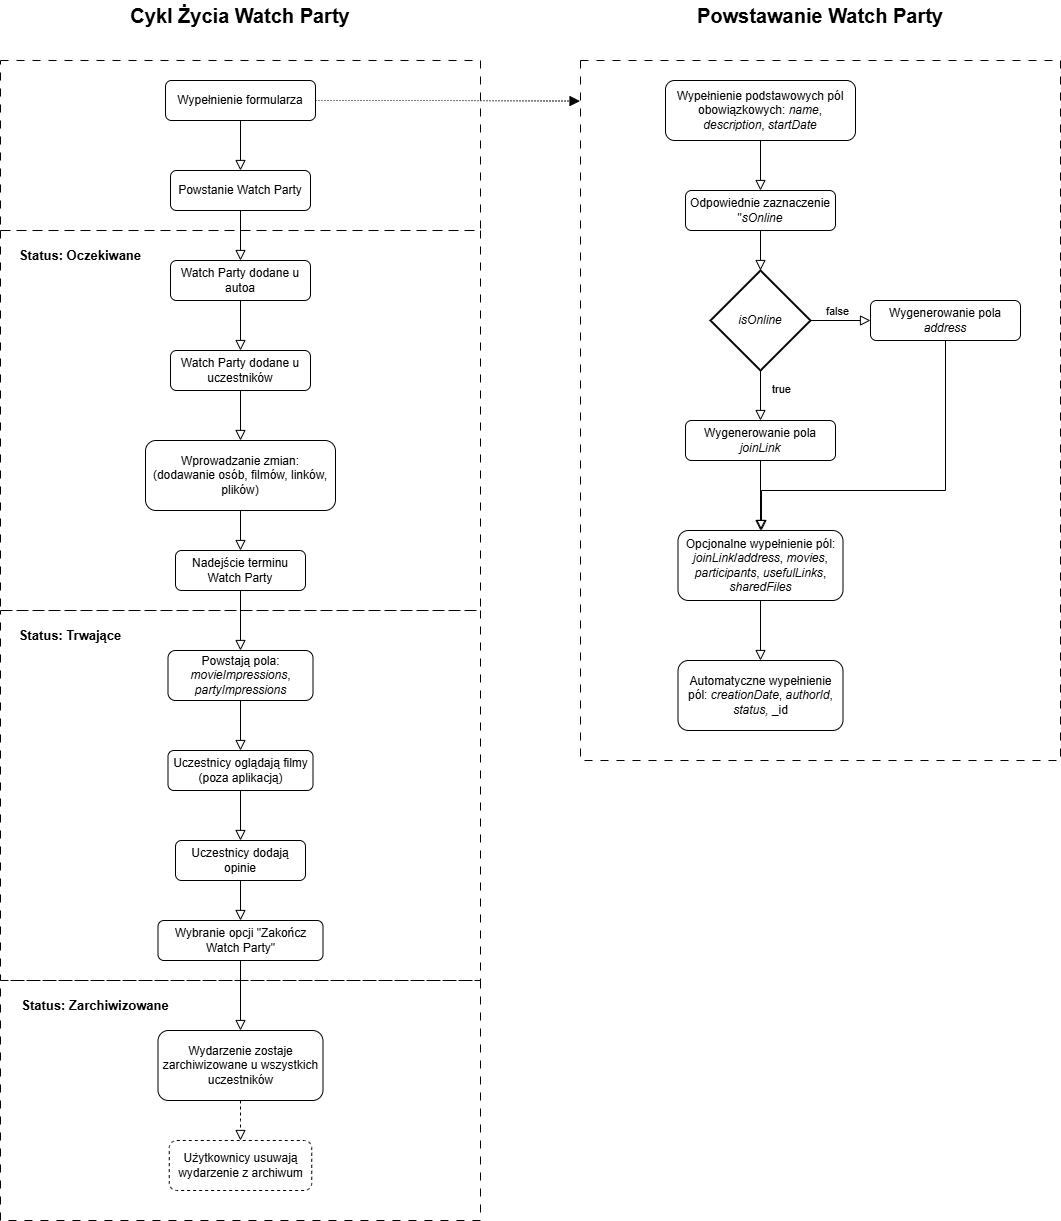

The diagram above was exported from draw.io. Its source (the exported page's mxGraphModel, read from the mxfile embedded in the PNG):
<mxGraphModel dx="2399" dy="1124" grid="1" gridSize="10" guides="1" tooltips="1" connect="1" arrows="1" fold="1" page="1" pageScale="1" pageWidth="827" pageHeight="1169" math="0" shadow="0">
  <root>
    <mxCell id="WIyWlLk6GJQsqaUBKTNV-0" />
    <mxCell id="WIyWlLk6GJQsqaUBKTNV-1" parent="WIyWlLk6GJQsqaUBKTNV-0" />
    <mxCell id="k5w16bJ9QcuHndxIBFUV-24" value="" style="rounded=0;whiteSpace=wrap;html=1;fontFamily=Helvetica;fontSize=11;fontColor=default;labelBackgroundColor=none;fillColor=none;dashed=1;dashPattern=8 8;" vertex="1" parent="WIyWlLk6GJQsqaUBKTNV-1">
      <mxGeometry x="560" y="60" width="480" height="700" as="geometry" />
    </mxCell>
    <mxCell id="ZZyUkbGFr81HX0WxpXIA-23" value="" style="rounded=0;whiteSpace=wrap;html=1;fontFamily=Helvetica;fontSize=11;fontColor=default;labelBackgroundColor=none;fillColor=none;dashed=1;dashPattern=8 8;" parent="WIyWlLk6GJQsqaUBKTNV-1" vertex="1">
      <mxGeometry x="-20" y="980" width="480" height="240" as="geometry" />
    </mxCell>
    <mxCell id="ZZyUkbGFr81HX0WxpXIA-24" value="&lt;font style=&quot;font-size: 13px;&quot;&gt;&lt;b style=&quot;&quot;&gt;Status: Zarchiwizowane&lt;/b&gt;&lt;/font&gt;" style="text;html=1;align=center;verticalAlign=middle;whiteSpace=wrap;rounded=0;fontFamily=Helvetica;fontSize=11;fontColor=default;labelBackgroundColor=none;" parent="WIyWlLk6GJQsqaUBKTNV-1" vertex="1">
      <mxGeometry y="990" width="150" height="30" as="geometry" />
    </mxCell>
    <mxCell id="ZZyUkbGFr81HX0WxpXIA-17" value="" style="rounded=0;whiteSpace=wrap;html=1;fontFamily=Helvetica;fontSize=11;fontColor=default;labelBackgroundColor=none;fillColor=none;dashed=1;dashPattern=8 8;" parent="WIyWlLk6GJQsqaUBKTNV-1" vertex="1">
      <mxGeometry x="-20" y="230" width="480" height="380" as="geometry" />
    </mxCell>
    <mxCell id="ZZyUkbGFr81HX0WxpXIA-19" value="" style="rounded=0;whiteSpace=wrap;html=1;fontFamily=Helvetica;fontSize=11;fontColor=default;labelBackgroundColor=none;fillColor=none;dashed=1;dashPattern=8 8;" parent="WIyWlLk6GJQsqaUBKTNV-1" vertex="1">
      <mxGeometry x="-20" y="610" width="480" height="370" as="geometry" />
    </mxCell>
    <mxCell id="ZZyUkbGFr81HX0WxpXIA-16" value="" style="rounded=0;whiteSpace=wrap;html=1;fontFamily=Helvetica;fontSize=11;fontColor=default;labelBackgroundColor=none;fillColor=none;dashed=1;dashPattern=8 8;" parent="WIyWlLk6GJQsqaUBKTNV-1" vertex="1">
      <mxGeometry x="-20" y="60" width="480" height="170" as="geometry" />
    </mxCell>
    <mxCell id="WIyWlLk6GJQsqaUBKTNV-2" value="" style="rounded=0;html=1;jettySize=auto;orthogonalLoop=1;fontSize=11;endArrow=block;endFill=0;endSize=8;strokeWidth=1;shadow=0;labelBackgroundColor=none;edgeStyle=orthogonalEdgeStyle;entryX=0.5;entryY=0;entryDx=0;entryDy=0;" parent="WIyWlLk6GJQsqaUBKTNV-1" source="WIyWlLk6GJQsqaUBKTNV-3" target="ZZyUkbGFr81HX0WxpXIA-1" edge="1">
      <mxGeometry relative="1" as="geometry">
        <mxPoint x="220" y="160" as="targetPoint" />
      </mxGeometry>
    </mxCell>
    <mxCell id="WIyWlLk6GJQsqaUBKTNV-3" value="Wypełnienie formularza" style="rounded=1;whiteSpace=wrap;html=1;fontSize=12;glass=0;strokeWidth=1;shadow=0;" parent="WIyWlLk6GJQsqaUBKTNV-1" vertex="1">
      <mxGeometry x="145" y="80" width="150" height="40" as="geometry" />
    </mxCell>
    <mxCell id="ZZyUkbGFr81HX0WxpXIA-0" value="&lt;font style=&quot;font-size: 20px;&quot;&gt;&lt;b&gt;Cykl Życia Watch Party&lt;/b&gt;&lt;/font&gt;" style="text;html=1;align=center;verticalAlign=middle;whiteSpace=wrap;rounded=0;" parent="WIyWlLk6GJQsqaUBKTNV-1" vertex="1">
      <mxGeometry x="100" width="240" height="30" as="geometry" />
    </mxCell>
    <mxCell id="ZZyUkbGFr81HX0WxpXIA-26" value="" style="edgeStyle=orthogonalEdgeStyle;shape=connector;rounded=0;orthogonalLoop=1;jettySize=auto;html=1;shadow=0;strokeColor=default;strokeWidth=1;align=center;verticalAlign=middle;fontFamily=Helvetica;fontSize=11;fontColor=default;labelBackgroundColor=none;endArrow=block;endFill=0;endSize=8;" parent="WIyWlLk6GJQsqaUBKTNV-1" source="ZZyUkbGFr81HX0WxpXIA-1" target="ZZyUkbGFr81HX0WxpXIA-25" edge="1">
      <mxGeometry relative="1" as="geometry" />
    </mxCell>
    <mxCell id="ZZyUkbGFr81HX0WxpXIA-1" value="Powstanie Watch Party" style="rounded=1;whiteSpace=wrap;html=1;fontSize=12;glass=0;strokeWidth=1;shadow=0;" parent="WIyWlLk6GJQsqaUBKTNV-1" vertex="1">
      <mxGeometry x="150" y="170" width="140" height="40" as="geometry" />
    </mxCell>
    <mxCell id="ZZyUkbGFr81HX0WxpXIA-8" value="" style="edgeStyle=orthogonalEdgeStyle;shape=connector;rounded=0;orthogonalLoop=1;jettySize=auto;html=1;shadow=0;strokeColor=default;strokeWidth=1;align=center;verticalAlign=middle;fontFamily=Helvetica;fontSize=11;fontColor=default;labelBackgroundColor=none;endArrow=block;endFill=0;endSize=8;" parent="WIyWlLk6GJQsqaUBKTNV-1" source="ZZyUkbGFr81HX0WxpXIA-5" target="ZZyUkbGFr81HX0WxpXIA-7" edge="1">
      <mxGeometry relative="1" as="geometry" />
    </mxCell>
    <mxCell id="ZZyUkbGFr81HX0WxpXIA-5" value="Wprowadzanie zmian:&lt;br&gt;(dodawanie osób, filmów, linków, plików)" style="rounded=1;whiteSpace=wrap;html=1;fontSize=12;glass=0;strokeWidth=1;shadow=0;" parent="WIyWlLk6GJQsqaUBKTNV-1" vertex="1">
      <mxGeometry x="125" y="440" width="190" height="70" as="geometry" />
    </mxCell>
    <mxCell id="ZZyUkbGFr81HX0WxpXIA-31" value="" style="edgeStyle=orthogonalEdgeStyle;shape=connector;rounded=0;orthogonalLoop=1;jettySize=auto;html=1;shadow=0;strokeColor=default;strokeWidth=1;align=center;verticalAlign=middle;fontFamily=Helvetica;fontSize=11;fontColor=default;labelBackgroundColor=none;endArrow=block;endFill=0;endSize=8;" parent="WIyWlLk6GJQsqaUBKTNV-1" source="ZZyUkbGFr81HX0WxpXIA-7" target="ZZyUkbGFr81HX0WxpXIA-30" edge="1">
      <mxGeometry relative="1" as="geometry" />
    </mxCell>
    <mxCell id="ZZyUkbGFr81HX0WxpXIA-7" value="Nadejście terminu Watch Party" style="rounded=1;whiteSpace=wrap;html=1;fontSize=12;glass=0;strokeWidth=1;shadow=0;" parent="WIyWlLk6GJQsqaUBKTNV-1" vertex="1">
      <mxGeometry x="155" y="550" width="130" height="40" as="geometry" />
    </mxCell>
    <mxCell id="ZZyUkbGFr81HX0WxpXIA-14" value="" style="edgeStyle=orthogonalEdgeStyle;shape=connector;rounded=0;orthogonalLoop=1;jettySize=auto;html=1;shadow=0;strokeColor=default;strokeWidth=1;align=center;verticalAlign=middle;fontFamily=Helvetica;fontSize=11;fontColor=default;labelBackgroundColor=none;endArrow=block;endFill=0;endSize=8;" parent="WIyWlLk6GJQsqaUBKTNV-1" source="ZZyUkbGFr81HX0WxpXIA-11" target="ZZyUkbGFr81HX0WxpXIA-13" edge="1">
      <mxGeometry relative="1" as="geometry" />
    </mxCell>
    <mxCell id="ZZyUkbGFr81HX0WxpXIA-11" value="Uczestnicy dodają opinie" style="rounded=1;whiteSpace=wrap;html=1;fontSize=12;glass=0;strokeWidth=1;shadow=0;" parent="WIyWlLk6GJQsqaUBKTNV-1" vertex="1">
      <mxGeometry x="155" y="840" width="130" height="40" as="geometry" />
    </mxCell>
    <mxCell id="ZZyUkbGFr81HX0WxpXIA-22" value="" style="edgeStyle=orthogonalEdgeStyle;shape=connector;rounded=0;orthogonalLoop=1;jettySize=auto;html=1;shadow=0;strokeColor=default;strokeWidth=1;align=center;verticalAlign=middle;fontFamily=Helvetica;fontSize=11;fontColor=default;labelBackgroundColor=none;endArrow=block;endFill=0;endSize=8;" parent="WIyWlLk6GJQsqaUBKTNV-1" source="ZZyUkbGFr81HX0WxpXIA-13" target="ZZyUkbGFr81HX0WxpXIA-15" edge="1">
      <mxGeometry relative="1" as="geometry" />
    </mxCell>
    <mxCell id="ZZyUkbGFr81HX0WxpXIA-13" value="Wybranie opcji &quot;Zakończ Watch Party&quot;" style="rounded=1;whiteSpace=wrap;html=1;fontSize=12;glass=0;strokeWidth=1;shadow=0;" parent="WIyWlLk6GJQsqaUBKTNV-1" vertex="1">
      <mxGeometry x="137.5" y="920" width="165" height="40" as="geometry" />
    </mxCell>
    <mxCell id="ZZyUkbGFr81HX0WxpXIA-34" value="" style="edgeStyle=orthogonalEdgeStyle;shape=connector;rounded=0;orthogonalLoop=1;jettySize=auto;html=1;shadow=0;strokeColor=default;strokeWidth=1;align=center;verticalAlign=middle;fontFamily=Helvetica;fontSize=11;fontColor=default;labelBackgroundColor=none;endArrow=block;endFill=0;endSize=8;dashed=1;" parent="WIyWlLk6GJQsqaUBKTNV-1" source="ZZyUkbGFr81HX0WxpXIA-15" target="ZZyUkbGFr81HX0WxpXIA-33" edge="1">
      <mxGeometry relative="1" as="geometry" />
    </mxCell>
    <mxCell id="ZZyUkbGFr81HX0WxpXIA-15" value="Wydarzenie zostaje zarchiwizowane u wszystkich uczestników" style="rounded=1;whiteSpace=wrap;html=1;fontSize=12;glass=0;strokeWidth=1;shadow=0;" parent="WIyWlLk6GJQsqaUBKTNV-1" vertex="1">
      <mxGeometry x="137.5" y="1030" width="165" height="70" as="geometry" />
    </mxCell>
    <mxCell id="ZZyUkbGFr81HX0WxpXIA-18" value="&lt;font style=&quot;font-size: 13px;&quot;&gt;&lt;b style=&quot;&quot;&gt;Status: Oczekiwane&lt;/b&gt;&lt;/font&gt;" style="text;html=1;align=center;verticalAlign=middle;whiteSpace=wrap;rounded=0;fontFamily=Helvetica;fontSize=11;fontColor=default;labelBackgroundColor=none;" parent="WIyWlLk6GJQsqaUBKTNV-1" vertex="1">
      <mxGeometry x="-5" y="240" width="130" height="30" as="geometry" />
    </mxCell>
    <mxCell id="ZZyUkbGFr81HX0WxpXIA-20" value="&lt;font style=&quot;font-size: 13px;&quot;&gt;&lt;b style=&quot;&quot;&gt;Status: Trwające&lt;/b&gt;&lt;/font&gt;" style="text;html=1;align=center;verticalAlign=middle;whiteSpace=wrap;rounded=0;fontFamily=Helvetica;fontSize=11;fontColor=default;labelBackgroundColor=none;" parent="WIyWlLk6GJQsqaUBKTNV-1" vertex="1">
      <mxGeometry x="-5" y="620" width="110" height="30" as="geometry" />
    </mxCell>
    <mxCell id="ZZyUkbGFr81HX0WxpXIA-28" value="" style="edgeStyle=orthogonalEdgeStyle;shape=connector;rounded=0;orthogonalLoop=1;jettySize=auto;html=1;shadow=0;strokeColor=default;strokeWidth=1;align=center;verticalAlign=middle;fontFamily=Helvetica;fontSize=11;fontColor=default;labelBackgroundColor=none;endArrow=block;endFill=0;endSize=8;" parent="WIyWlLk6GJQsqaUBKTNV-1" source="ZZyUkbGFr81HX0WxpXIA-25" target="ZZyUkbGFr81HX0WxpXIA-27" edge="1">
      <mxGeometry relative="1" as="geometry" />
    </mxCell>
    <mxCell id="ZZyUkbGFr81HX0WxpXIA-25" value="Watch Party dodane u autoa" style="rounded=1;whiteSpace=wrap;html=1;fontSize=12;glass=0;strokeWidth=1;shadow=0;" parent="WIyWlLk6GJQsqaUBKTNV-1" vertex="1">
      <mxGeometry x="150" y="260" width="140" height="40" as="geometry" />
    </mxCell>
    <mxCell id="ZZyUkbGFr81HX0WxpXIA-29" value="" style="edgeStyle=orthogonalEdgeStyle;shape=connector;rounded=0;orthogonalLoop=1;jettySize=auto;html=1;shadow=0;strokeColor=default;strokeWidth=1;align=center;verticalAlign=middle;fontFamily=Helvetica;fontSize=11;fontColor=default;labelBackgroundColor=none;endArrow=block;endFill=0;endSize=8;" parent="WIyWlLk6GJQsqaUBKTNV-1" source="ZZyUkbGFr81HX0WxpXIA-27" target="ZZyUkbGFr81HX0WxpXIA-5" edge="1">
      <mxGeometry relative="1" as="geometry" />
    </mxCell>
    <mxCell id="ZZyUkbGFr81HX0WxpXIA-27" value="Watch Party dodane u uczestników" style="rounded=1;whiteSpace=wrap;html=1;fontSize=12;glass=0;strokeWidth=1;shadow=0;" parent="WIyWlLk6GJQsqaUBKTNV-1" vertex="1">
      <mxGeometry x="150" y="350" width="140" height="40" as="geometry" />
    </mxCell>
    <mxCell id="k5w16bJ9QcuHndxIBFUV-28" value="" style="edgeStyle=orthogonalEdgeStyle;shape=connector;rounded=0;orthogonalLoop=1;jettySize=auto;html=1;shadow=0;strokeColor=default;strokeWidth=1;align=center;verticalAlign=middle;fontFamily=Helvetica;fontSize=11;fontColor=default;labelBackgroundColor=none;endArrow=block;endFill=0;endSize=8;" edge="1" parent="WIyWlLk6GJQsqaUBKTNV-1" source="ZZyUkbGFr81HX0WxpXIA-30" target="k5w16bJ9QcuHndxIBFUV-26">
      <mxGeometry relative="1" as="geometry" />
    </mxCell>
    <mxCell id="ZZyUkbGFr81HX0WxpXIA-30" value="Powstają pola: &lt;i&gt;movieImpressions&lt;/i&gt;, &lt;i&gt;partyImpressions&lt;/i&gt;" style="rounded=1;whiteSpace=wrap;html=1;fontSize=12;glass=0;strokeWidth=1;shadow=0;" parent="WIyWlLk6GJQsqaUBKTNV-1" vertex="1">
      <mxGeometry x="147.5" y="650" width="145" height="50" as="geometry" />
    </mxCell>
    <mxCell id="ZZyUkbGFr81HX0WxpXIA-33" value="Użytkownicy usuwają wydarzenie z archiwum" style="rounded=1;whiteSpace=wrap;html=1;fontSize=12;glass=0;strokeWidth=1;shadow=0;dashed=1;" parent="WIyWlLk6GJQsqaUBKTNV-1" vertex="1">
      <mxGeometry x="148.75" y="1140" width="142.5" height="50" as="geometry" />
    </mxCell>
    <mxCell id="k5w16bJ9QcuHndxIBFUV-8" value="" style="edgeStyle=orthogonalEdgeStyle;shape=connector;rounded=0;orthogonalLoop=1;jettySize=auto;html=1;shadow=0;strokeColor=default;strokeWidth=1;align=center;verticalAlign=middle;fontFamily=Helvetica;fontSize=11;fontColor=default;labelBackgroundColor=none;endArrow=block;endFill=0;endSize=8;" edge="1" parent="WIyWlLk6GJQsqaUBKTNV-1" source="k5w16bJ9QcuHndxIBFUV-0" target="k5w16bJ9QcuHndxIBFUV-1">
      <mxGeometry relative="1" as="geometry" />
    </mxCell>
    <mxCell id="k5w16bJ9QcuHndxIBFUV-0" value="Wypełnienie podstawowych pól obowiązkowych: &lt;i&gt;name&lt;/i&gt;, &lt;i&gt;description&lt;/i&gt;, &lt;i&gt;startDate&lt;/i&gt;" style="rounded=1;whiteSpace=wrap;html=1;fontSize=12;glass=0;strokeWidth=1;shadow=0;" vertex="1" parent="WIyWlLk6GJQsqaUBKTNV-1">
      <mxGeometry x="645" y="80" width="190" height="60" as="geometry" />
    </mxCell>
    <mxCell id="k5w16bJ9QcuHndxIBFUV-9" value="" style="edgeStyle=orthogonalEdgeStyle;shape=connector;rounded=0;orthogonalLoop=1;jettySize=auto;html=1;shadow=0;strokeColor=default;strokeWidth=1;align=center;verticalAlign=middle;fontFamily=Helvetica;fontSize=11;fontColor=default;labelBackgroundColor=none;endArrow=block;endFill=0;endSize=8;" edge="1" parent="WIyWlLk6GJQsqaUBKTNV-1" source="k5w16bJ9QcuHndxIBFUV-1" target="k5w16bJ9QcuHndxIBFUV-3">
      <mxGeometry relative="1" as="geometry" />
    </mxCell>
    <mxCell id="k5w16bJ9QcuHndxIBFUV-1" value="Odpowiednie zaznaczenie &quot;&lt;i&gt;sOnline&lt;/i&gt;" style="rounded=1;whiteSpace=wrap;html=1;fontSize=12;glass=0;strokeWidth=1;shadow=0;" vertex="1" parent="WIyWlLk6GJQsqaUBKTNV-1">
      <mxGeometry x="665" y="190" width="150" height="40" as="geometry" />
    </mxCell>
    <mxCell id="k5w16bJ9QcuHndxIBFUV-14" value="" style="edgeStyle=orthogonalEdgeStyle;shape=connector;rounded=0;orthogonalLoop=1;jettySize=auto;html=1;shadow=0;strokeColor=default;strokeWidth=1;align=center;verticalAlign=middle;fontFamily=Helvetica;fontSize=11;fontColor=default;labelBackgroundColor=none;endArrow=block;endFill=0;endSize=8;" edge="1" parent="WIyWlLk6GJQsqaUBKTNV-1" source="k5w16bJ9QcuHndxIBFUV-3" target="k5w16bJ9QcuHndxIBFUV-4">
      <mxGeometry relative="1" as="geometry" />
    </mxCell>
    <mxCell id="k5w16bJ9QcuHndxIBFUV-16" value="true" style="edgeLabel;html=1;align=center;verticalAlign=middle;resizable=0;points=[];fontFamily=Helvetica;fontSize=11;fontColor=default;labelBackgroundColor=none;" vertex="1" connectable="0" parent="k5w16bJ9QcuHndxIBFUV-14">
      <mxGeometry x="-0.32" y="-1" relative="1" as="geometry">
        <mxPoint x="21" as="offset" />
      </mxGeometry>
    </mxCell>
    <mxCell id="k5w16bJ9QcuHndxIBFUV-15" value="" style="edgeStyle=orthogonalEdgeStyle;shape=connector;rounded=0;orthogonalLoop=1;jettySize=auto;html=1;shadow=0;strokeColor=default;strokeWidth=1;align=center;verticalAlign=middle;fontFamily=Helvetica;fontSize=11;fontColor=default;labelBackgroundColor=none;endArrow=block;endFill=0;endSize=8;" edge="1" parent="WIyWlLk6GJQsqaUBKTNV-1" source="k5w16bJ9QcuHndxIBFUV-3" target="k5w16bJ9QcuHndxIBFUV-5">
      <mxGeometry relative="1" as="geometry" />
    </mxCell>
    <mxCell id="k5w16bJ9QcuHndxIBFUV-17" value="false" style="edgeLabel;html=1;align=center;verticalAlign=middle;resizable=0;points=[];fontFamily=Helvetica;fontSize=11;fontColor=default;labelBackgroundColor=none;" vertex="1" connectable="0" parent="k5w16bJ9QcuHndxIBFUV-15">
      <mxGeometry x="-0.2333" y="3" relative="1" as="geometry">
        <mxPoint x="2" y="-7" as="offset" />
      </mxGeometry>
    </mxCell>
    <mxCell id="k5w16bJ9QcuHndxIBFUV-3" value="&lt;i&gt;isOnline&lt;/i&gt;" style="strokeWidth=2;html=1;shape=mxgraph.flowchart.decision;whiteSpace=wrap;" vertex="1" parent="WIyWlLk6GJQsqaUBKTNV-1">
      <mxGeometry x="690" y="270" width="100" height="100" as="geometry" />
    </mxCell>
    <mxCell id="k5w16bJ9QcuHndxIBFUV-19" value="" style="edgeStyle=orthogonalEdgeStyle;shape=connector;rounded=0;orthogonalLoop=1;jettySize=auto;html=1;shadow=0;strokeColor=default;strokeWidth=1;align=center;verticalAlign=middle;fontFamily=Helvetica;fontSize=11;fontColor=default;labelBackgroundColor=none;endArrow=block;endFill=0;endSize=8;" edge="1" parent="WIyWlLk6GJQsqaUBKTNV-1" source="k5w16bJ9QcuHndxIBFUV-4" target="k5w16bJ9QcuHndxIBFUV-18">
      <mxGeometry relative="1" as="geometry" />
    </mxCell>
    <mxCell id="k5w16bJ9QcuHndxIBFUV-4" value="Wygenerowanie pola &lt;i&gt;joinLink&lt;/i&gt;" style="rounded=1;whiteSpace=wrap;html=1;fontSize=12;glass=0;strokeWidth=1;shadow=0;" vertex="1" parent="WIyWlLk6GJQsqaUBKTNV-1">
      <mxGeometry x="665" y="420" width="150" height="40" as="geometry" />
    </mxCell>
    <mxCell id="k5w16bJ9QcuHndxIBFUV-20" style="edgeStyle=orthogonalEdgeStyle;shape=connector;rounded=0;orthogonalLoop=1;jettySize=auto;html=1;shadow=0;strokeColor=default;strokeWidth=1;align=center;verticalAlign=middle;fontFamily=Helvetica;fontSize=11;fontColor=default;labelBackgroundColor=none;endArrow=block;endFill=0;endSize=8;" edge="1" parent="WIyWlLk6GJQsqaUBKTNV-1" source="k5w16bJ9QcuHndxIBFUV-5">
      <mxGeometry relative="1" as="geometry">
        <mxPoint x="740" y="530" as="targetPoint" />
        <Array as="points">
          <mxPoint x="925" y="490" />
          <mxPoint x="741" y="490" />
        </Array>
      </mxGeometry>
    </mxCell>
    <mxCell id="k5w16bJ9QcuHndxIBFUV-5" value="Wygenerowanie pola &lt;i&gt;address&lt;/i&gt;" style="rounded=1;whiteSpace=wrap;html=1;fontSize=12;glass=0;strokeWidth=1;shadow=0;" vertex="1" parent="WIyWlLk6GJQsqaUBKTNV-1">
      <mxGeometry x="850" y="300" width="150" height="40" as="geometry" />
    </mxCell>
    <mxCell id="k5w16bJ9QcuHndxIBFUV-22" value="" style="edgeStyle=orthogonalEdgeStyle;shape=connector;rounded=0;orthogonalLoop=1;jettySize=auto;html=1;shadow=0;strokeColor=default;strokeWidth=1;align=center;verticalAlign=middle;fontFamily=Helvetica;fontSize=11;fontColor=default;labelBackgroundColor=none;endArrow=block;endFill=0;endSize=8;" edge="1" parent="WIyWlLk6GJQsqaUBKTNV-1" source="k5w16bJ9QcuHndxIBFUV-18" target="k5w16bJ9QcuHndxIBFUV-21">
      <mxGeometry relative="1" as="geometry" />
    </mxCell>
    <mxCell id="k5w16bJ9QcuHndxIBFUV-18" value="Opcjonalne wypełnienie pól: &lt;i&gt;joinLink&lt;/i&gt;/&lt;i&gt;address&lt;/i&gt;, &lt;i&gt;movies&lt;/i&gt;, &lt;i&gt;participants&lt;/i&gt;, &lt;i&gt;usefulLinks&lt;/i&gt;, &lt;i&gt;sharedFiles&lt;/i&gt;" style="rounded=1;whiteSpace=wrap;html=1;fontSize=12;glass=0;strokeWidth=1;shadow=0;" vertex="1" parent="WIyWlLk6GJQsqaUBKTNV-1">
      <mxGeometry x="657.5" y="530" width="165" height="70" as="geometry" />
    </mxCell>
    <mxCell id="k5w16bJ9QcuHndxIBFUV-21" value="Automatyczne wypełnienie pól: &lt;i&gt;creationDate&lt;/i&gt;, &lt;i&gt;authorId&lt;/i&gt;, &lt;i&gt;status, &lt;/i&gt;_id" style="rounded=1;whiteSpace=wrap;html=1;fontSize=12;glass=0;strokeWidth=1;shadow=0;" vertex="1" parent="WIyWlLk6GJQsqaUBKTNV-1">
      <mxGeometry x="657.5" y="660" width="165" height="70" as="geometry" />
    </mxCell>
    <mxCell id="k5w16bJ9QcuHndxIBFUV-23" value="&lt;font style=&quot;font-size: 20px;&quot;&gt;&lt;b&gt;Powstawanie Watch Party&lt;/b&gt;&lt;/font&gt;" style="text;html=1;align=center;verticalAlign=middle;whiteSpace=wrap;rounded=0;" vertex="1" parent="WIyWlLk6GJQsqaUBKTNV-1">
      <mxGeometry x="670" width="260" height="30" as="geometry" />
    </mxCell>
    <mxCell id="k5w16bJ9QcuHndxIBFUV-25" style="edgeStyle=orthogonalEdgeStyle;shape=connector;rounded=0;orthogonalLoop=1;jettySize=auto;html=1;entryX=-0.001;entryY=0.058;entryDx=0;entryDy=0;entryPerimeter=0;shadow=0;strokeColor=default;strokeWidth=1;align=center;verticalAlign=middle;fontFamily=Helvetica;fontSize=11;fontColor=default;labelBackgroundColor=none;endArrow=block;endFill=1;endSize=8;dashed=1;dashPattern=1 2;" edge="1" parent="WIyWlLk6GJQsqaUBKTNV-1" source="WIyWlLk6GJQsqaUBKTNV-3" target="k5w16bJ9QcuHndxIBFUV-24">
      <mxGeometry relative="1" as="geometry" />
    </mxCell>
    <mxCell id="k5w16bJ9QcuHndxIBFUV-29" value="" style="edgeStyle=orthogonalEdgeStyle;shape=connector;rounded=0;orthogonalLoop=1;jettySize=auto;html=1;shadow=0;strokeColor=default;strokeWidth=1;align=center;verticalAlign=middle;fontFamily=Helvetica;fontSize=11;fontColor=default;labelBackgroundColor=none;endArrow=block;endFill=0;endSize=8;" edge="1" parent="WIyWlLk6GJQsqaUBKTNV-1" source="k5w16bJ9QcuHndxIBFUV-26" target="ZZyUkbGFr81HX0WxpXIA-11">
      <mxGeometry relative="1" as="geometry" />
    </mxCell>
    <mxCell id="k5w16bJ9QcuHndxIBFUV-26" value="Uczestnicy oglądają filmy (poza aplikacją)" style="rounded=1;whiteSpace=wrap;html=1;fontSize=12;glass=0;strokeWidth=1;shadow=0;" vertex="1" parent="WIyWlLk6GJQsqaUBKTNV-1">
      <mxGeometry x="147.5" y="750" width="145" height="40" as="geometry" />
    </mxCell>
  </root>
</mxGraphModel>